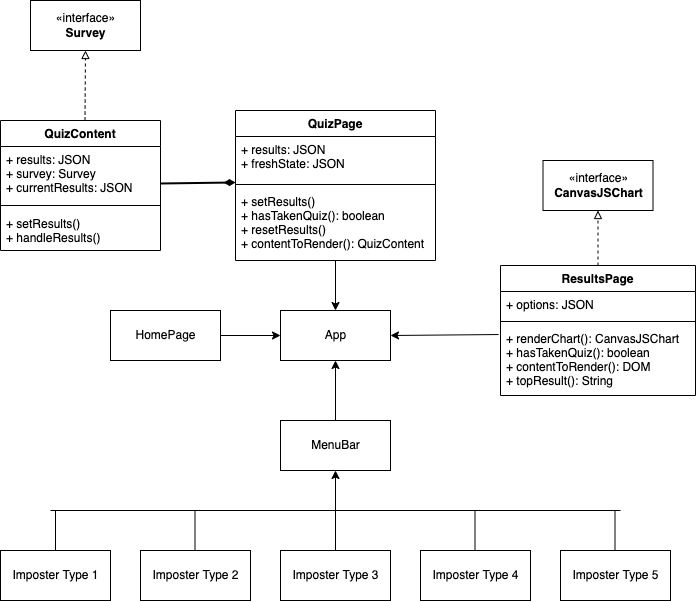

The diagram above was exported from draw.io. Its source (the exported page's mxGraphModel, read from the mxfile embedded in the PNG):
<mxGraphModel dx="1248" dy="693" grid="1" gridSize="10" guides="1" tooltips="1" connect="1" arrows="1" fold="1" page="1" pageScale="1" pageWidth="850" pageHeight="1100" math="0" shadow="0">
  <root>
    <mxCell id="0" />
    <mxCell id="1" parent="0" />
    <mxCell id="A-hIXgwIa7qP2TdsWblM-1" value="App" style="html=1;" vertex="1" parent="1">
      <mxGeometry x="350" y="530" width="110" height="50" as="geometry" />
    </mxCell>
    <mxCell id="A-hIXgwIa7qP2TdsWblM-2" value="MenuBar" style="html=1;" vertex="1" parent="1">
      <mxGeometry x="350" y="640" width="110" height="50" as="geometry" />
    </mxCell>
    <mxCell id="A-hIXgwIa7qP2TdsWblM-3" value="QuizContent" style="swimlane;fontStyle=1;align=center;verticalAlign=top;childLayout=stackLayout;horizontal=1;startSize=26;horizontalStack=0;resizeParent=1;resizeParentMax=0;resizeLast=0;collapsible=1;marginBottom=0;" vertex="1" parent="1">
      <mxGeometry x="70" y="340" width="160" height="130" as="geometry" />
    </mxCell>
    <mxCell id="A-hIXgwIa7qP2TdsWblM-4" value="+ results: JSON&#10;+ survey: Survey&#10;+ currentResults: JSON" style="text;strokeColor=none;fillColor=none;align=left;verticalAlign=top;spacingLeft=4;spacingRight=4;overflow=hidden;rotatable=0;points=[[0,0.5],[1,0.5]];portConstraint=eastwest;" vertex="1" parent="A-hIXgwIa7qP2TdsWblM-3">
      <mxGeometry y="26" width="160" height="54" as="geometry" />
    </mxCell>
    <mxCell id="A-hIXgwIa7qP2TdsWblM-5" value="" style="line;strokeWidth=1;fillColor=none;align=left;verticalAlign=middle;spacingTop=-1;spacingLeft=3;spacingRight=3;rotatable=0;labelPosition=right;points=[];portConstraint=eastwest;" vertex="1" parent="A-hIXgwIa7qP2TdsWblM-3">
      <mxGeometry y="80" width="160" height="10" as="geometry" />
    </mxCell>
    <mxCell id="A-hIXgwIa7qP2TdsWblM-6" value="+ setResults()&#10;+ handleResults()" style="text;strokeColor=none;fillColor=none;align=left;verticalAlign=top;spacingLeft=4;spacingRight=4;overflow=hidden;rotatable=0;points=[[0,0.5],[1,0.5]];portConstraint=eastwest;" vertex="1" parent="A-hIXgwIa7qP2TdsWblM-3">
      <mxGeometry y="90" width="160" height="40" as="geometry" />
    </mxCell>
    <mxCell id="A-hIXgwIa7qP2TdsWblM-11" value="«interface»&lt;br&gt;&lt;b&gt;Survey&lt;/b&gt;" style="html=1;" vertex="1" parent="1">
      <mxGeometry x="100" y="220" width="110" height="50" as="geometry" />
    </mxCell>
    <mxCell id="A-hIXgwIa7qP2TdsWblM-12" value="QuizPage" style="swimlane;fontStyle=1;align=center;verticalAlign=top;childLayout=stackLayout;horizontal=1;startSize=26;horizontalStack=0;resizeParent=1;resizeParentMax=0;resizeLast=0;collapsible=1;marginBottom=0;" vertex="1" parent="1">
      <mxGeometry x="305" y="330" width="200" height="150" as="geometry" />
    </mxCell>
    <mxCell id="A-hIXgwIa7qP2TdsWblM-13" value="+ results: JSON&#10;+ freshState: JSON" style="text;strokeColor=none;fillColor=none;align=left;verticalAlign=top;spacingLeft=4;spacingRight=4;overflow=hidden;rotatable=0;points=[[0,0.5],[1,0.5]];portConstraint=eastwest;" vertex="1" parent="A-hIXgwIa7qP2TdsWblM-12">
      <mxGeometry y="26" width="200" height="44" as="geometry" />
    </mxCell>
    <mxCell id="A-hIXgwIa7qP2TdsWblM-14" value="" style="line;strokeWidth=1;fillColor=none;align=left;verticalAlign=middle;spacingTop=-1;spacingLeft=3;spacingRight=3;rotatable=0;labelPosition=right;points=[];portConstraint=eastwest;" vertex="1" parent="A-hIXgwIa7qP2TdsWblM-12">
      <mxGeometry y="70" width="200" height="8" as="geometry" />
    </mxCell>
    <mxCell id="A-hIXgwIa7qP2TdsWblM-15" value="+ setResults()&#10;+ hasTakenQuiz(): boolean&#10;+ resetResults()&#10;+ contentToRender(): QuizContent" style="text;strokeColor=none;fillColor=none;align=left;verticalAlign=top;spacingLeft=4;spacingRight=4;overflow=hidden;rotatable=0;points=[[0,0.5],[1,0.5]];portConstraint=eastwest;" vertex="1" parent="A-hIXgwIa7qP2TdsWblM-12">
      <mxGeometry y="78" width="200" height="72" as="geometry" />
    </mxCell>
    <mxCell id="A-hIXgwIa7qP2TdsWblM-16" value="HomePage" style="html=1;" vertex="1" parent="1">
      <mxGeometry x="180" y="530" width="110" height="50" as="geometry" />
    </mxCell>
    <mxCell id="A-hIXgwIa7qP2TdsWblM-17" value="ResultsPage" style="swimlane;fontStyle=1;align=center;verticalAlign=top;childLayout=stackLayout;horizontal=1;startSize=26;horizontalStack=0;resizeParent=1;resizeParentMax=0;resizeLast=0;collapsible=1;marginBottom=0;" vertex="1" parent="1">
      <mxGeometry x="570" y="485" width="195" height="130" as="geometry" />
    </mxCell>
    <mxCell id="A-hIXgwIa7qP2TdsWblM-18" value="+ options: JSON" style="text;strokeColor=none;fillColor=none;align=left;verticalAlign=top;spacingLeft=4;spacingRight=4;overflow=hidden;rotatable=0;points=[[0,0.5],[1,0.5]];portConstraint=eastwest;" vertex="1" parent="A-hIXgwIa7qP2TdsWblM-17">
      <mxGeometry y="26" width="195" height="26" as="geometry" />
    </mxCell>
    <mxCell id="A-hIXgwIa7qP2TdsWblM-19" value="" style="line;strokeWidth=1;fillColor=none;align=left;verticalAlign=middle;spacingTop=-1;spacingLeft=3;spacingRight=3;rotatable=0;labelPosition=right;points=[];portConstraint=eastwest;" vertex="1" parent="A-hIXgwIa7qP2TdsWblM-17">
      <mxGeometry y="52" width="195" height="8" as="geometry" />
    </mxCell>
    <mxCell id="A-hIXgwIa7qP2TdsWblM-20" value="+ renderChart(): CanvasJSChart&#10;+ hasTakenQuiz(): boolean&#10;+ contentToRender(): DOM&#10;+ topResult(): String" style="text;strokeColor=none;fillColor=none;align=left;verticalAlign=top;spacingLeft=4;spacingRight=4;overflow=hidden;rotatable=0;points=[[0,0.5],[1,0.5]];portConstraint=eastwest;" vertex="1" parent="A-hIXgwIa7qP2TdsWblM-17">
      <mxGeometry y="60" width="195" height="70" as="geometry" />
    </mxCell>
    <mxCell id="A-hIXgwIa7qP2TdsWblM-21" value="«interface»&lt;br&gt;&lt;b&gt;CanvasJSChart&lt;/b&gt;" style="html=1;" vertex="1" parent="1">
      <mxGeometry x="612.5" y="380" width="110" height="50" as="geometry" />
    </mxCell>
    <mxCell id="A-hIXgwIa7qP2TdsWblM-22" value="Imposter Type 1" style="html=1;" vertex="1" parent="1">
      <mxGeometry x="70" y="770" width="110" height="50" as="geometry" />
    </mxCell>
    <mxCell id="A-hIXgwIa7qP2TdsWblM-23" value="Imposter Type 2" style="html=1;" vertex="1" parent="1">
      <mxGeometry x="210" y="770" width="110" height="50" as="geometry" />
    </mxCell>
    <mxCell id="A-hIXgwIa7qP2TdsWblM-24" value="Imposter Type 3" style="html=1;" vertex="1" parent="1">
      <mxGeometry x="350" y="770" width="110" height="50" as="geometry" />
    </mxCell>
    <mxCell id="A-hIXgwIa7qP2TdsWblM-25" value="Imposter Type 4" style="html=1;" vertex="1" parent="1">
      <mxGeometry x="490" y="770" width="110" height="50" as="geometry" />
    </mxCell>
    <mxCell id="A-hIXgwIa7qP2TdsWblM-26" value="Imposter Type 5" style="html=1;" vertex="1" parent="1">
      <mxGeometry x="630" y="770" width="110" height="50" as="geometry" />
    </mxCell>
    <mxCell id="A-hIXgwIa7qP2TdsWblM-28" value="" style="endArrow=none;html=1;rounded=0;exitX=0.5;exitY=0;exitDx=0;exitDy=0;" edge="1" parent="1" source="A-hIXgwIa7qP2TdsWblM-22">
      <mxGeometry width="50" height="50" relative="1" as="geometry">
        <mxPoint x="400" y="600" as="sourcePoint" />
        <mxPoint x="125" y="730" as="targetPoint" />
      </mxGeometry>
    </mxCell>
    <mxCell id="A-hIXgwIa7qP2TdsWblM-29" value="" style="endArrow=none;html=1;rounded=0;exitX=0.5;exitY=0;exitDx=0;exitDy=0;" edge="1" parent="1">
      <mxGeometry width="50" height="50" relative="1" as="geometry">
        <mxPoint x="264.5" y="770" as="sourcePoint" />
        <mxPoint x="264.5" y="730" as="targetPoint" />
      </mxGeometry>
    </mxCell>
    <mxCell id="A-hIXgwIa7qP2TdsWblM-31" value="" style="endArrow=none;html=1;rounded=0;exitX=0.5;exitY=0;exitDx=0;exitDy=0;" edge="1" parent="1">
      <mxGeometry width="50" height="50" relative="1" as="geometry">
        <mxPoint x="544.5" y="770" as="sourcePoint" />
        <mxPoint x="544.5" y="730" as="targetPoint" />
      </mxGeometry>
    </mxCell>
    <mxCell id="A-hIXgwIa7qP2TdsWblM-32" value="" style="endArrow=none;html=1;rounded=0;exitX=0.5;exitY=0;exitDx=0;exitDy=0;" edge="1" parent="1">
      <mxGeometry width="50" height="50" relative="1" as="geometry">
        <mxPoint x="684.5" y="770" as="sourcePoint" />
        <mxPoint x="684.5" y="730" as="targetPoint" />
      </mxGeometry>
    </mxCell>
    <mxCell id="A-hIXgwIa7qP2TdsWblM-33" value="" style="endArrow=classic;html=1;rounded=0;exitX=0.5;exitY=0;exitDx=0;exitDy=0;" edge="1" parent="1" source="A-hIXgwIa7qP2TdsWblM-24">
      <mxGeometry width="50" height="50" relative="1" as="geometry">
        <mxPoint x="350" y="740" as="sourcePoint" />
        <mxPoint x="405" y="690" as="targetPoint" />
      </mxGeometry>
    </mxCell>
    <mxCell id="A-hIXgwIa7qP2TdsWblM-34" value="" style="endArrow=none;html=1;rounded=0;" edge="1" parent="1">
      <mxGeometry width="50" height="50" relative="1" as="geometry">
        <mxPoint x="120" y="730" as="sourcePoint" />
        <mxPoint x="690" y="730" as="targetPoint" />
      </mxGeometry>
    </mxCell>
    <mxCell id="A-hIXgwIa7qP2TdsWblM-35" value="" style="endArrow=classic;html=1;rounded=0;exitX=0.5;exitY=0;exitDx=0;exitDy=0;entryX=0.5;entryY=1;entryDx=0;entryDy=0;" edge="1" parent="1" source="A-hIXgwIa7qP2TdsWblM-2" target="A-hIXgwIa7qP2TdsWblM-1">
      <mxGeometry width="50" height="50" relative="1" as="geometry">
        <mxPoint x="360" y="640" as="sourcePoint" />
        <mxPoint x="410" y="590" as="targetPoint" />
      </mxGeometry>
    </mxCell>
    <mxCell id="A-hIXgwIa7qP2TdsWblM-36" value="" style="endArrow=classic;html=1;rounded=0;exitX=1;exitY=0.5;exitDx=0;exitDy=0;entryX=0;entryY=0.5;entryDx=0;entryDy=0;" edge="1" parent="1" source="A-hIXgwIa7qP2TdsWblM-16" target="A-hIXgwIa7qP2TdsWblM-1">
      <mxGeometry width="50" height="50" relative="1" as="geometry">
        <mxPoint x="300" y="590" as="sourcePoint" />
        <mxPoint x="350" y="540" as="targetPoint" />
      </mxGeometry>
    </mxCell>
    <mxCell id="A-hIXgwIa7qP2TdsWblM-37" value="" style="endArrow=classic;html=1;rounded=0;exitX=-0.01;exitY=0.129;exitDx=0;exitDy=0;exitPerimeter=0;entryX=1;entryY=0.5;entryDx=0;entryDy=0;" edge="1" parent="1" source="A-hIXgwIa7qP2TdsWblM-20" target="A-hIXgwIa7qP2TdsWblM-1">
      <mxGeometry width="50" height="50" relative="1" as="geometry">
        <mxPoint x="550" y="540" as="sourcePoint" />
        <mxPoint x="550" y="620" as="targetPoint" />
      </mxGeometry>
    </mxCell>
    <mxCell id="A-hIXgwIa7qP2TdsWblM-39" value="" style="endArrow=classic;html=1;rounded=0;entryX=0.5;entryY=0;entryDx=0;entryDy=0;" edge="1" parent="1" target="A-hIXgwIa7qP2TdsWblM-1">
      <mxGeometry width="50" height="50" relative="1" as="geometry">
        <mxPoint x="405" y="480" as="sourcePoint" />
        <mxPoint x="415" y="590" as="targetPoint" />
      </mxGeometry>
    </mxCell>
    <mxCell id="A-hIXgwIa7qP2TdsWblM-40" value="" style="endArrow=diamondThin;html=1;rounded=0;exitX=1;exitY=0.685;exitDx=0;exitDy=0;entryX=0;entryY=1.045;entryDx=0;entryDy=0;exitPerimeter=0;entryPerimeter=0;endFill=1;strokeWidth=2;" edge="1" parent="1" source="A-hIXgwIa7qP2TdsWblM-4" target="A-hIXgwIa7qP2TdsWblM-13">
      <mxGeometry width="50" height="50" relative="1" as="geometry">
        <mxPoint x="410" y="492.0160000000001" as="sourcePoint" />
        <mxPoint x="415" y="540" as="targetPoint" />
      </mxGeometry>
    </mxCell>
    <mxCell id="A-hIXgwIa7qP2TdsWblM-42" value="" style="endArrow=block;html=1;rounded=0;exitX=0.5;exitY=0;exitDx=0;exitDy=0;entryX=0.5;entryY=1;entryDx=0;entryDy=0;dashed=1;endFill=0;" edge="1" parent="1" source="A-hIXgwIa7qP2TdsWblM-17" target="A-hIXgwIa7qP2TdsWblM-21">
      <mxGeometry width="50" height="50" relative="1" as="geometry">
        <mxPoint x="578.05" y="564.03" as="sourcePoint" />
        <mxPoint x="470" y="565" as="targetPoint" />
      </mxGeometry>
    </mxCell>
    <mxCell id="A-hIXgwIa7qP2TdsWblM-43" value="" style="endArrow=block;html=1;rounded=0;exitX=0.5;exitY=0;exitDx=0;exitDy=0;entryX=0.5;entryY=1;entryDx=0;entryDy=0;dashed=1;endFill=0;" edge="1" parent="1" target="A-hIXgwIa7qP2TdsWblM-11">
      <mxGeometry width="50" height="50" relative="1" as="geometry">
        <mxPoint x="154.5" y="340" as="sourcePoint" />
        <mxPoint x="154.5" y="285" as="targetPoint" />
      </mxGeometry>
    </mxCell>
  </root>
</mxGraphModel>